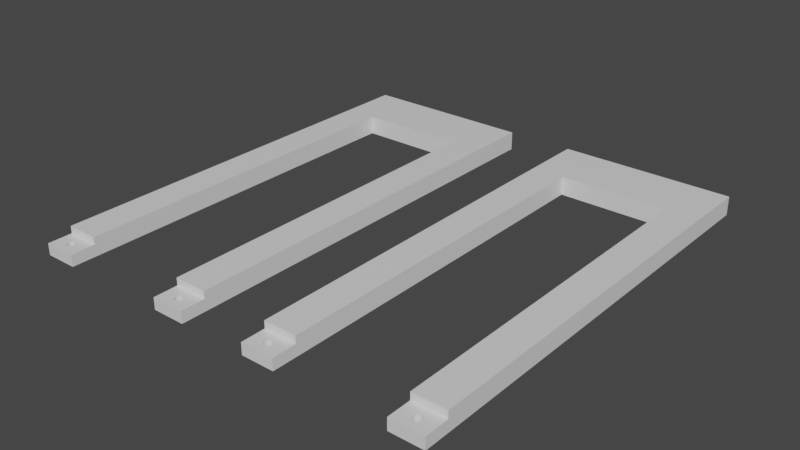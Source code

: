 # Source: headmounts_long.blend  (saved by Blender 2.92.15; exported with 4.5.12 LTS)
import bpy
from mathutils import Matrix  # noqa: F401  (used for matrix-valued properties, if any)

bpy.ops.wm.read_factory_settings(use_empty=True)
scene = bpy.context.scene
scene.name = 'Scene'

# ---- collections
col_collection = bpy.data.collections.new('Collection'); scene.collection.children.link(col_collection)

# ---- materials (node trees are filled in below, after node groups)
mat_material = bpy.data.materials.new('Material')
mat_material.alpha_threshold = 0.0
mat_material.use_transparent_shadow = False
mat_material.line_color = (0.0, 0.0, 0.0, 1.0)

# ---- material node trees
mat_material.use_nodes = True; mat_material.node_tree.nodes.clear()
_N = mat_material.node_tree.nodes; _L = mat_material.node_tree.links
n0 = _N.new('ShaderNodeOutputMaterial'); n0.name = 'Material Output'; n0.location = (300, 300)
n1 = _N.new('ShaderNodeBsdfPrincipled'); n1.name = 'Principled BSDF'; n1.location = (10, 300)
n1.distribution = 'GGX'
n1.subsurface_method = 'BURLEY'
n1.inputs[2].default_value = 0.4
n1.inputs[3].default_value = 1.45
n1.inputs[27].default_value = (0.0, 0.0, 0.0, 1.0)
n1.inputs[28].default_value = 1.0
_L.new(n1.outputs[0], n0.inputs[0])
n0.is_active_output = True

# ---- world
world_world = bpy.data.worlds.new('World'); scene.world = world_world
world_world.use_nodes = True; world_world.node_tree.nodes.clear()
_N = world_world.node_tree.nodes; _L = world_world.node_tree.links
n0 = _N.new('ShaderNodeOutputWorld'); n0.name = 'World Output'; n0.location = (300, 300)
n1 = _N.new('ShaderNodeBackground'); n1.name = 'Background'; n1.location = (10, 300)
n1.inputs[0].default_value = (0.05088, 0.05088, 0.05088, 1.0)
_L.new(n1.outputs[0], n0.inputs[0])
n0.is_active_output = True
world_world.color = (0.05088, 0.05088, 0.05088)
world_world.use_sun_shadow = False
world_world.sun_shadow_jitter_overblur = 0.0

# ---- meshes
me_cube = bpy.data.meshes.new('Cube')
me_cube.from_pydata([(0.0, 0.0, 0.0), (5.41, 74.0, 0.0), (0.0, 74.0, 0.0), (0.0, 64.0, 0.0), (5.41, 64.0, 0.0), (5.41, 4.0, 0.0), (0.0, 4.0, 0.0), (5.41, 0.0, 0.0), (23.39, 74.0, 0.0), (23.39, 64.0, 0.0), (28.8, 74.0, 0.0), (28.8, 64.0, 0.0), (23.39, 4.0, 0.0), (28.8, 4.0, 0.0), (23.39, 0.0, 0.0), (28.8, 0.0, 0.0), (5.41, 74.0, -1.9), (5.41, 64.0, -1.9), (0.0, 64.0, -1.9), (0.0, 74.0, -1.9), (0.0, 4.0, -1.9), (5.41, 4.0, -1.9), (0.0, 0.0, -1.9), (5.41, 0.0, -1.9), (23.39, 74.0, -1.9), (23.39, 64.0, -1.9), (28.8, 74.0, -1.9), (28.8, 64.0, -1.9), (28.8, 4.0, -1.9), (23.39, 4.0, -1.9), (28.8, 0.0, -1.9), (23.39, 0.0, -1.9), (0.0, 64.0, 1.2), (0.0, 74.0, 1.2), (5.41, 74.0, 1.2), (5.41, 64.0, 1.2), (0.0, 4.0, 1.2), (5.41, 4.0, 1.2), (23.39, 74.0, 1.2), (23.39, 64.0, 1.2), (28.8, 74.0, 1.2), (28.8, 64.0, 1.2), (28.8, 4.0, 1.2), (23.39, 4.0, 1.2), (2.705, 2.65, -1.9), (2.705, 2.65, 0.0), (2.578, 1.362, -1.9), (2.578, 1.362, 0.0), (2.832, 2.638, -1.9), (2.832, 2.638, 0.0), (2.456, 1.399, -1.9), (2.456, 1.399, 0.0), (2.954, 2.601, -1.9), (2.954, 2.601, 0.0), (2.344, 1.46, -1.9), (2.344, 1.46, 0.0), (3.066, 2.54, -1.9), (3.066, 2.54, 0.0), (2.245, 1.54, -1.9), (2.245, 1.54, 0.0), (3.165, 2.46, -1.9), (3.165, 2.46, 0.0), (2.165, 1.639, -1.9), (2.165, 1.639, 0.0), (2.184, 1.615, 0.0), (3.226, 2.385, 0.0), (3.245, 2.361, -1.9), (3.245, 2.361, 0.0), (2.104, 1.751, -1.9), (2.104, 1.751, 0.0), (3.306, 2.249, -1.9), (3.306, 2.249, 0.0), (2.067, 1.873, -1.9), (2.067, 1.873, 0.0), (3.343, 2.127, -1.9), (3.343, 2.127, 0.0), (2.055, 2.0, -1.9), (2.055, 2.0, 0.0), (3.355, 2.0, -1.9), (3.355, 2.0, 0.0), (2.067, 2.127, -1.9), (2.067, 2.127, 0.0), (3.343, 1.873, -1.9), (3.343, 1.873, 0.0), (2.104, 2.249, -1.9), (2.104, 2.249, 0.0), (3.306, 1.751, -1.9), (3.306, 1.751, 0.0), (2.165, 2.361, -1.9), (2.165, 2.361, 0.0), (3.245, 1.639, -1.9), (3.245, 1.639, 0.0), (2.245, 2.46, -1.9), (2.245, 2.46, 0.0), (3.165, 1.54, -1.9), (3.165, 1.54, 0.0), (2.344, 2.54, -1.9), (2.344, 2.54, 0.0), (3.066, 1.46, -1.9), (3.066, 1.46, 0.0), (2.456, 2.601, -1.9), (2.456, 2.601, 0.0), (2.954, 1.399, -1.9), (2.954, 1.399, 0.0), (2.578, 2.638, -1.9), (2.578, 2.638, 0.0), (2.832, 1.362, -1.9), (2.832, 1.362, 0.0), (2.705, 1.35, -1.9), (2.705, 1.35, 0.0), (26.09, 2.65, -1.9), (26.09, 2.65, 0.0), (25.97, 1.362, -1.9), (25.97, 1.362, 0.0), (26.22, 2.638, -1.9), (26.22, 2.638, 0.0), (25.85, 1.399, -1.9), (25.85, 1.399, 0.0), (26.34, 2.601, -1.9), (26.34, 2.601, 0.0), (25.73, 1.46, -1.9), (25.73, 1.46, 0.0), (26.46, 2.54, -1.9), (26.46, 2.54, 0.0), (25.64, 1.54, -1.9), (25.64, 1.54, 0.0), (26.55, 2.46, -1.9), (26.55, 2.46, 0.0), (25.55, 1.639, -1.9), (25.55, 1.639, 0.0), (25.57, 1.615, 0.0), (26.62, 2.385, 0.0), (26.64, 2.361, -1.9), (26.64, 2.361, 0.0), (25.49, 1.751, -1.9), (25.49, 1.751, 0.0), (26.7, 2.249, -1.9), (26.7, 2.249, 0.0), (25.46, 1.873, -1.9), (25.46, 1.873, 0.0), (26.73, 2.127, -1.9), (26.73, 2.127, 0.0), (25.44, 2.0, -1.9), (25.44, 2.0, 0.0), (26.74, 2.0, -1.9), (26.74, 2.0, 0.0), (25.46, 2.127, -1.9), (25.46, 2.127, 0.0), (26.73, 1.873, -1.9), (26.73, 1.873, 0.0), (25.49, 2.249, -1.9), (25.49, 2.249, 0.0), (26.7, 1.751, -1.9), (26.7, 1.751, 0.0), (25.55, 2.361, -1.9), (25.55, 2.361, 0.0), (26.64, 1.639, -1.9), (26.64, 1.639, 0.0), (25.64, 2.46, -1.9), (25.64, 2.46, 0.0), (26.55, 1.54, -1.9), (26.55, 1.54, 0.0), (25.73, 2.54, -1.9), (25.73, 2.54, 0.0), (26.46, 1.46, -1.9), (26.46, 1.46, 0.0), (25.85, 2.601, -1.9), (25.85, 2.601, 0.0), (26.34, 1.399, -1.9), (26.34, 1.399, 0.0), (25.97, 2.638, -1.9), (25.97, 2.638, 0.0), (26.22, 1.362, -1.9), (26.22, 1.362, 0.0), (26.09, 1.35, -1.9), (26.09, 1.35, 0.0), (0.0, 69.0, 0.0), (28.8, 69.0, 0.0), (0.0, 69.0, -1.9), (23.39, 69.0, -1.9), (28.8, 69.0, -1.9), (0.0, 69.0, 1.2), (5.41, 69.0, 1.2), (23.39, 69.0, 1.2), (28.8, 69.0, 1.2)], [], [(176, 3, 32, 181), (9, 12, 43, 39), (3, 6, 36, 32), (177, 10, 40, 184), (12, 13, 42, 43), (179, 24, 26, 180), (25, 27, 28, 29), (7, 0, 22, 23), (2, 1, 16, 19), (12, 9, 25, 29), (6, 3, 18, 20), (11, 13, 28, 27), (15, 14, 31, 30), (1, 8, 24, 16), (14, 12, 29, 31), (177, 11, 27, 180), (0, 6, 20, 22), (13, 15, 30, 28), (5, 7, 23, 21), (176, 2, 19, 178), (8, 10, 26, 24), (182, 34, 33, 181), (37, 35, 32, 36), (182, 183, 38, 34), (183, 184, 40, 38), (39, 43, 42, 41), (5, 4, 35, 37), (4, 9, 39, 35), (13, 11, 41, 42), (6, 5, 37, 36), (10, 8, 38, 40), (8, 1, 34, 38), (1, 2, 33, 34), (45, 44, 48, 49), (49, 48, 52, 53), (53, 52, 56, 57), (57, 56, 60, 61), (66, 67, 65, 61, 60), (66, 70, 71, 67), (70, 74, 75, 71), (74, 78, 79, 75), (78, 82, 83, 79), (82, 86, 87, 83), (86, 90, 91, 87), (90, 94, 95, 91), (94, 98, 99, 95), (98, 102, 103, 99), (102, 106, 107, 103), (106, 108, 109, 107), (108, 46, 47, 109), (46, 50, 51, 47), (50, 54, 55, 51), (54, 58, 59, 55), (62, 63, 64, 59, 58), (63, 62, 68, 69), (69, 68, 72, 73), (73, 72, 76, 77), (77, 76, 80, 81), (81, 80, 84, 85), (85, 84, 88, 89), (89, 88, 92, 93), (93, 92, 96, 97), (97, 96, 100, 101), (101, 100, 104, 105), (105, 104, 44, 45), (64, 0, 7, 5, 65, 67, 71, 75, 79, 83, 87, 91, 95, 99, 103, 107, 109, 47, 51, 55, 59), (17, 18, 178, 19, 16), (21, 20, 18, 17), (66, 21, 23, 90, 86, 82, 78, 74, 70), (90, 23, 22, 20, 21, 66, 60, 56, 52, 48, 44, 104, 100, 96, 92, 88, 84, 80, 76, 72, 68, 62, 58, 54, 50, 46, 108, 106, 102, 98, 94), (17, 16, 24, 179, 25), (9, 4, 17, 25), (4, 5, 21, 17), (1, 4, 17, 16), (65, 5, 6, 0, 64, 63, 69, 73, 77, 81, 85, 89, 93, 97, 101, 105, 45, 49, 53, 57, 61), (111, 110, 114, 115), (115, 114, 118, 119), (119, 118, 122, 123), (123, 122, 126, 127), (132, 133, 131, 127, 126), (132, 136, 137, 133), (136, 140, 141, 137), (140, 144, 145, 141), (144, 148, 149, 145), (148, 152, 153, 149), (152, 156, 157, 153), (156, 160, 161, 157), (160, 164, 165, 161), (164, 168, 169, 165), (168, 172, 173, 169), (172, 174, 175, 173), (174, 112, 113, 175), (112, 116, 117, 113), (116, 120, 121, 117), (120, 124, 125, 121), (128, 129, 130, 125, 124), (129, 128, 134, 135), (135, 134, 138, 139), (139, 138, 142, 143), (143, 142, 146, 147), (147, 146, 150, 151), (151, 150, 154, 155), (155, 154, 158, 159), (159, 158, 162, 163), (163, 162, 166, 167), (167, 166, 170, 171), (171, 170, 110, 111), (131, 13, 12, 14, 130, 129, 135, 139, 143, 147, 151, 155, 159, 163, 167, 171, 111, 115, 119, 123, 127), (132, 28, 30, 31, 29, 154, 150, 146, 142, 138, 134, 128, 124, 120, 116, 112, 174, 172, 168, 164, 160, 156, 152, 148, 144, 140, 136), (154, 29, 28, 132, 126, 122, 118, 114, 110, 170, 166, 162, 158), (130, 14, 15, 13, 131, 133, 137, 141, 145, 149, 153, 157, 161, 165, 169, 173, 175, 113, 117, 121, 125), (39, 41, 184, 183), (35, 39, 183, 182), (35, 182, 181, 32), (3, 176, 178, 18), (10, 177, 180, 26), (25, 179, 180, 27), (11, 177, 184, 41), (2, 176, 181, 33)])
_uv = me_cube.uv_layers.new(name='UVMap')
_uv.uv.foreach_set('vector', [0.0, 0.0, 0.0, 0.0, 0.0, 0.0, 0.0, 0.0, 0.0, 0.0, 0.0, 0.0, 0.0, 0.0, 0.0, 0.0, 0.0, 0.0, 0.0, 0.0, 0.0, 0.0, 0.0, 0.0, 0.0, 0.0, 0.0, 0.0, 0.0, 0.0, 0.0, 0.0, 0.0, 0.0, 0.0, 0.0, 0.0, 0.0, 0.0, 0.0, 0.0, 0.0, 0.0, 0.0, 0.0, 0.0, 0.0, 0.0, 0.0, 0.0, 0.0, 0.0, 0.0, 0.0, 0.0, 0.0, 0.0, 0.0, 0.0, 0.0, 0.0, 0.0, 0.0, 0.0, 0.0, 0.0, 0.0, 0.0, 0.0, 0.0, 0.0, 0.0, 0.0, 0.0, 0.0, 0.0, 0.0, 0.0, 0.0, 0.0, 0.0, 0.0, 0.0, 0.0, 0.0, 0.0, 0.0, 0.0, 0.0, 0.0, 0.0, 0.0, 0.0, 0.0, 0.0, 0.0, 0.0, 0.0, 0.0, 0.0, 0.0, 0.0, 0.0, 0.0, 0.0, 0.0, 0.0, 0.0, 0.0, 0.0, 0.0, 0.0, 0.0, 0.0, 0.0, 0.0, 0.0, 0.0, 0.0, 0.0, 0.0, 0.0, 0.0, 0.0, 0.0, 0.0, 0.0, 0.0, 0.0, 0.0, 0.0, 0.0, 0.0, 0.0, 0.0, 0.0, 0.0, 0.0, 0.0, 0.0, 0.0, 0.0, 0.0, 0.0, 0.0, 0.0, 0.0, 0.0, 0.0, 0.0, 0.0, 0.0, 0.0, 0.0, 0.0, 0.0, 0.0, 0.0, 0.0, 0.0, 0.0, 0.0, 0.0, 0.0, 0.0, 0.0, 0.0, 0.0, 0.0, 0.0, 0.0, 0.0, 0.0, 0.0, 0.0, 0.0, 0.0, 0.0, 0.0, 0.0, 0.0, 0.0, 0.0, 0.0, 0.0, 0.0, 0.0, 0.0, 0.0, 0.0, 0.0, 0.0, 0.0, 0.0, 0.0, 0.0, 0.0, 0.0, 0.0, 0.0, 0.0, 0.0, 0.0, 0.0, 0.0, 0.0, 0.0, 0.0, 0.0, 0.0, 0.0, 0.0, 0.0, 0.0, 0.0, 0.0, 0.0, 0.0, 0.0, 0.0, 0.0, 0.0, 0.0, 0.0, 0.0, 0.0, 0.0, 0.0, 0.0, 0.0, 0.0, 0.0, 0.0, 0.0, 0.0, 0.0, 0.0, 0.0, 0.0, 0.0, 0.0, 0.0, 0.0, 0.0, 0.0, 0.0, 0.0, 0.0, 0.0, 0.0, 0.0, 0.0, 0.0, 0.0, 0.0, 0.0, 0.0, 0.0, 0.0, 0.0, 0.0, 0.0, 0.0, 0.0, 1.0, 0.8954, 1.0, 0.7054, 0.9688, 0.7054, 0.9688, 0.8954, 0.9688, 0.8954, 0.9688, 0.7054, 0.9375, 0.7054, 0.9375, 0.8954, 0.9375, 0.8954, 0.9375, 0.7054, 0.9062, 0.7054, 0.9062, 0.8954, 0.9062, 0.8954, 0.9062, 0.7054, 0.875, 0.7054, 0.875, 0.8954, 0.8438, 0.7054, 0.8438, 0.8954, 0.8513, 0.8954, 0.875, 0.8954, 0.875, 0.7054, 0.8438, 0.7054, 0.8125, 0.7054, 0.8125, 0.8954, 0.8438, 0.8954, 0.8125, 0.7054, 0.7812, 0.7054, 0.7812, 0.8954, 0.8125, 0.8954, 0.7812, 0.7054, 0.75, 0.7054, 0.75, 0.8954, 0.7812, 0.8954, 0.75, 0.7054, 0.7188, 0.7054, 0.7188, 0.8954, 0.75, 0.8954, 0.7188, 0.7054, 0.6875, 0.7054, 0.6875, 0.8954, 0.7188, 0.8954, 0.6875, 0.7054, 0.6562, 0.7054, 0.6562, 0.8954, 0.6875, 0.8954, 0.6562, 0.7054, 0.625, 0.7054, 0.625, 0.8954, 0.6562, 0.8954, 0.625, 0.7054, 0.5938, 0.7054, 0.5938, 0.8954, 0.625, 0.8954, 0.5938, 0.7054, 0.5625, 0.7054, 0.5625, 0.8954, 0.5938, 0.8954, 0.5625, 0.7054, 0.5312, 0.7054, 0.5312, 0.8954, 0.5625, 0.8954, 0.5312, 0.7054, 0.5, 0.7054, 0.5, 0.8954, 0.5312, 0.8954, 0.5, 0.7054, 0.4688, 0.7054, 0.4688, 0.8954, 0.5, 0.8954, 0.4688, 0.7054, 0.4375, 0.7054, 0.4375, 0.8954, 0.4688, 0.8954, 0.4375, 0.7054, 0.4062, 0.7054, 0.4062, 0.8954, 0.4375, 0.8954, 0.4062, 0.7054, 0.375, 0.7054, 0.375, 0.8954, 0.4062, 0.8954, 0.3438, 0.7054, 0.3438, 0.8954, 0.3513, 0.8954, 0.375, 0.8954, 0.375, 0.7054, 0.3438, 0.8954, 0.3438, 0.7054, 0.3125, 0.7054, 0.3125, 0.8954, 0.3125, 0.8954, 0.3125, 0.7054, 0.2812, 0.7054, 0.2812, 0.8954, 0.2812, 0.8954, 0.2812, 0.7054, 0.25, 0.7054, 0.25, 0.8954, 0.25, 0.8954, 0.25, 0.7054, 0.2188, 0.7054, 0.2188, 0.8954, 0.2188, 0.8954, 0.2188, 0.7054, 0.1875, 0.7054, 0.1875, 0.8954, 0.1875, 0.8954, 0.1875, 0.7054, 0.1562, 0.7054, 0.1562, 0.8954, 0.1562, 0.8954, 0.1562, 0.7054, 0.125, 0.7054, 0.125, 0.8954, 0.125, 0.8954, 0.125, 0.7054, 0.09375, 0.7054, 0.09375, 0.8954, 0.09375, 0.8954, 0.09375, 0.7054, 0.0625, 0.7054, 0.0625, 0.8954, 0.0625, 0.8954, 0.0625, 0.7054, 0.03125, 0.7054, 0.03125, 0.8954, 0.03125, 0.8954, 0.03125, 0.7054, 0.0, 0.7054, 0.0, 0.8954, 0.0, 0.0, 0.0, 0.0, 0.0, 0.0, 0.0, 0.0, 0.0, 0.0, 0.0, 0.0, 0.0, 0.0, 0.0, 0.0, 0.0, 0.0, 0.0, 0.0, 0.0, 0.0, 0.0, 0.0, 0.0, 0.0, 0.0, 0.0, 0.0, 0.0, 0.0, 0.0, 0.0, 0.0, 0.0, 0.0, 0.0, 0.0, 0.0, 0.0, 0.0, 0.0, 0.0, 0.0, 0.0, 0.0, 0.0, 0.0, 0.0, 0.0, 0.0, 0.0, 0.0, 0.0, 0.0, 0.0, 0.0, 0.0, 0.0, 0.0, 0.0, 0.0, 0.0, 0.0, 0.0, 0.0, 0.0, 0.0, 0.0, 0.0, 0.0, 0.0, 0.0, 0.0, 0.0, 0.0, 0.0, 0.0, 0.0, 0.0, 0.0, 0.0, 0.0, 0.0, 0.0, 0.0, 0.0, 0.0, 0.0, 0.0, 0.0, 0.0, 0.0, 0.0, 0.0, 0.0, 0.0, 0.0, 0.0, 0.0, 0.0, 0.0, 0.0, 0.0, 0.0, 0.0, 0.0, 0.0, 0.0, 0.0, 0.0, 0.0, 0.0, 0.0, 0.0, 0.0, 0.0, 0.0, 0.0, 0.0, 0.0, 0.0, 0.0, 0.0, 0.0, 0.0, 0.0, 0.0, 0.0, 0.0, 0.0, 0.0, 0.0, 0.0, 0.0, 0.0, 0.0, 0.0, 0.0, 0.0, 0.0, 0.0, 0.0, 0.0, 0.0, 0.0, 0.0, 0.0, 0.0, 0.0, 0.0, 0.0, 0.0, 0.0, 0.0, 0.0, 0.0, 0.0, 0.0, 0.0, 0.0, 0.0, 0.0, 0.0, 0.0, 0.0, 0.0, 0.0, 0.0, 0.0, 0.0, 0.0, 0.0, 0.0, 0.0, 0.0, 0.0, 0.0, 0.0, 0.0, 0.0, 0.0, 0.0, 0.0, 0.0, 0.0, 0.0, 0.0, 0.0, 0.0, 0.0, 0.0, 0.0, 0.0, 0.0, 0.0, 0.0, 0.0, 0.0, 0.0, 0.0, 0.0, 0.0, 0.0, 0.0, 0.0, 0.0, 0.0, 0.0, 0.0, 0.0, 0.0, 0.0, 0.0, 0.0, 0.0, 1.0, 0.8954, 1.0, 0.7054, 0.9688, 0.7054, 0.9688, 0.8954, 0.9688, 0.8954, 0.9688, 0.7054, 0.9375, 0.7054, 0.9375, 0.8954, 0.9375, 0.8954, 0.9375, 0.7054, 0.9062, 0.7054, 0.9062, 0.8954, 0.9062, 0.8954, 0.9062, 0.7054, 0.875, 0.7054, 0.875, 0.8954, 0.8438, 0.7054, 0.8438, 0.8954, 0.8513, 0.8954, 0.875, 0.8954, 0.875, 0.7054, 0.8438, 0.7054, 0.8125, 0.7054, 0.8125, 0.8954, 0.8438, 0.8954, 0.8125, 0.7054, 0.7812, 0.7054, 0.7812, 0.8954, 0.8125, 0.8954, 0.7812, 0.7054, 0.75, 0.7054, 0.75, 0.8954, 0.7812, 0.8954, 0.75, 0.7054, 0.7188, 0.7054, 0.7188, 0.8954, 0.75, 0.8954, 0.7188, 0.7054, 0.6875, 0.7054, 0.6875, 0.8954, 0.7188, 0.8954, 0.6875, 0.7054, 0.6562, 0.7054, 0.6562, 0.8954, 0.6875, 0.8954, 0.6562, 0.7054, 0.625, 0.7054, 0.625, 0.8954, 0.6562, 0.8954, 0.625, 0.7054, 0.5938, 0.7054, 0.5938, 0.8954, 0.625, 0.8954, 0.5938, 0.7054, 0.5625, 0.7054, 0.5625, 0.8954, 0.5938, 0.8954, 0.5625, 0.7054, 0.5312, 0.7054, 0.5312, 0.8954, 0.5625, 0.8954, 0.5312, 0.7054, 0.5, 0.7054, 0.5, 0.8954, 0.5312, 0.8954, 0.5, 0.7054, 0.4688, 0.7054, 0.4688, 0.8954, 0.5, 0.8954, 0.4688, 0.7054, 0.4375, 0.7054, 0.4375, 0.8954, 0.4688, 0.8954, 0.4375, 0.7054, 0.4062, 0.7054, 0.4062, 0.8954, 0.4375, 0.8954, 0.4062, 0.7054, 0.375, 0.7054, 0.375, 0.8954, 0.4062, 0.8954, 0.3438, 0.7054, 0.3438, 0.8954, 0.3513, 0.8954, 0.375, 0.8954, 0.375, 0.7054, 0.3438, 0.8954, 0.3438, 0.7054, 0.3125, 0.7054, 0.3125, 0.8954, 0.3125, 0.8954, 0.3125, 0.7054, 0.2812, 0.7054, 0.2812, 0.8954, 0.2812, 0.8954, 0.2812, 0.7054, 0.25, 0.7054, 0.25, 0.8954, 0.25, 0.8954, 0.25, 0.7054, 0.2188, 0.7054, 0.2188, 0.8954, 0.2188, 0.8954, 0.2188, 0.7054, 0.1875, 0.7054, 0.1875, 0.8954, 0.1875, 0.8954, 0.1875, 0.7054, 0.1562, 0.7054, 0.1562, 0.8954, 0.1562, 0.8954, 0.1562, 0.7054, 0.125, 0.7054, 0.125, 0.8954, 0.125, 0.8954, 0.125, 0.7054, 0.09375, 0.7054, 0.09375, 0.8954, 0.09375, 0.8954, 0.09375, 0.7054, 0.0625, 0.7054, 0.0625, 0.8954, 0.0625, 0.8954, 0.0625, 0.7054, 0.03125, 0.7054, 0.03125, 0.8954, 0.03125, 0.8954, 0.03125, 0.7054, 0.0, 0.7054, 0.0, 0.8954, 0.0, 0.0, 0.0, 0.0, 0.0, 0.0, 0.0, 0.0, 0.0, 0.0, 0.0, 0.0, 0.0, 0.0, 0.0, 0.0, 0.0, 0.0, 0.0, 0.0, 0.0, 0.0, 0.0, 0.0, 0.0, 0.0, 0.0, 0.0, 0.0, 0.0, 0.0, 0.0, 0.0, 0.0, 0.0, 0.0, 0.0, 0.0, 0.0, 0.0, 0.0, 0.0, 0.0, 0.0, 0.0, 0.0, 0.0, 0.0, 0.0, 0.0, 0.0, 0.0, 0.0, 0.0, 0.0, 0.0, 0.0, 0.0, 0.0, 0.0, 0.0, 0.0, 0.0, 0.0, 0.0, 0.0, 0.0, 0.0, 0.0, 0.0, 0.0, 0.0, 0.0, 0.0, 0.0, 0.0, 0.0, 0.0, 0.0, 0.0, 0.0, 0.0, 0.0, 0.0, 0.0, 0.0, 0.0, 0.0, 0.0, 0.0, 0.0, 0.0, 0.0, 0.0, 0.0, 0.0, 0.0, 0.0, 0.0, 0.0, 0.0, 0.0, 0.0, 0.0, 0.0, 0.0, 0.0, 0.0, 0.0, 0.0, 0.0, 0.0, 0.0, 0.0, 0.0, 0.0, 0.0, 0.0, 0.0, 0.0, 0.0, 0.0, 0.0, 0.0, 0.0, 0.0, 0.0, 0.0, 0.0, 0.0, 0.0, 0.0, 0.0, 0.0, 0.0, 0.0, 0.0, 0.0, 0.0, 0.0, 0.0, 0.0, 0.0, 0.0, 0.0, 0.0, 0.0, 0.0, 0.0, 0.0, 0.0, 0.0, 0.0, 0.0, 0.0, 0.0, 0.0, 0.0, 0.0, 0.0, 0.0, 0.0, 0.0, 0.0, 0.0, 0.0, 0.0, 0.0, 0.0, 0.0, 0.0, 0.0, 0.0, 0.0, 0.0, 0.0, 0.0, 0.0, 0.0, 0.0, 0.0, 0.0, 0.0, 0.0, 0.0, 0.0, 0.0, 0.0, 0.0, 0.0, 0.0, 0.0, 0.0, 0.0, 0.0, 0.0, 0.0, 0.0, 0.0, 0.0, 0.0, 0.0, 0.0, 0.0, 0.0, 0.0, 0.0, 0.0, 0.0, 0.0, 0.0, 0.0, 0.0, 0.0, 0.0, 0.0, 0.0, 0.0, 0.0, 0.0, 0.0, 0.0, 0.0, 0.0, 0.0, 0.0, 0.0, 0.0])
me_cube.materials.append(mat_material)
me_cube.use_remesh_preserve_volume = False
me_cube.use_remesh_preserve_attributes = False
me_cube.use_mirror_vertex_groups = False
me_cube.update()
me_cube_001 = bpy.data.meshes.new('Cube.001')
me_cube_001.from_pydata([(0.0, 0.0, 0.0), (5.41, 74.0, 0.0), (0.0, 74.0, 0.0), (0.0, 64.0, 0.0), (5.41, 64.0, 0.0), (5.41, 4.0, 0.0), (0.0, 4.0, 0.0), (5.41, 0.0, 0.0), (23.39, 74.0, 0.0), (23.39, 64.0, 0.0), (28.8, 74.0, 0.0), (28.8, 64.0, 0.0), (23.39, 4.0, 0.0), (28.8, 4.0, 0.0), (23.39, 0.0, 0.0), (28.8, 0.0, 0.0), (5.41, 74.0, -1.9), (5.41, 64.0, -1.9), (0.0, 64.0, -1.9), (0.0, 74.0, -1.9), (0.0, 4.0, -1.9), (5.41, 4.0, -1.9), (0.0, 0.0, -1.9), (5.41, 0.0, -1.9), (23.39, 74.0, -1.9), (23.39, 64.0, -1.9), (28.8, 74.0, -1.9), (28.8, 64.0, -1.9), (28.8, 4.0, -1.9), (23.39, 4.0, -1.9), (28.8, 0.0, -1.9), (23.39, 0.0, -1.9), (0.0, 64.0, 1.2), (0.0, 74.0, 1.2), (5.41, 74.0, 1.2), (5.41, 64.0, 1.2), (0.0, 4.0, 1.2), (5.41, 4.0, 1.2), (23.39, 74.0, 1.2), (23.39, 64.0, 1.2), (28.8, 74.0, 1.2), (28.8, 64.0, 1.2), (28.8, 4.0, 1.2), (23.39, 4.0, 1.2), (2.705, 2.65, -1.9), (2.705, 2.65, 0.0), (2.578, 1.362, -1.9), (2.578, 1.362, 0.0), (2.832, 2.638, -1.9), (2.832, 2.638, 0.0), (2.456, 1.399, -1.9), (2.456, 1.399, 0.0), (2.954, 2.601, -1.9), (2.954, 2.601, 0.0), (2.344, 1.46, -1.9), (2.344, 1.46, 0.0), (3.066, 2.54, -1.9), (3.066, 2.54, 0.0), (2.245, 1.54, -1.9), (2.245, 1.54, 0.0), (3.165, 2.46, -1.9), (3.165, 2.46, 0.0), (2.165, 1.639, -1.9), (2.165, 1.639, 0.0), (2.184, 1.615, 0.0), (3.226, 2.385, 0.0), (3.245, 2.361, -1.9), (3.245, 2.361, 0.0), (2.104, 1.751, -1.9), (2.104, 1.751, 0.0), (3.306, 2.249, -1.9), (3.306, 2.249, 0.0), (2.067, 1.873, -1.9), (2.067, 1.873, 0.0), (3.343, 2.127, -1.9), (3.343, 2.127, 0.0), (2.055, 2.0, -1.9), (2.055, 2.0, 0.0), (3.355, 2.0, -1.9), (3.355, 2.0, 0.0), (2.067, 2.127, -1.9), (2.067, 2.127, 0.0), (3.343, 1.873, -1.9), (3.343, 1.873, 0.0), (2.104, 2.249, -1.9), (2.104, 2.249, 0.0), (3.306, 1.751, -1.9), (3.306, 1.751, 0.0), (2.165, 2.361, -1.9), (2.165, 2.361, 0.0), (3.245, 1.639, -1.9), (3.245, 1.639, 0.0), (2.245, 2.46, -1.9), (2.245, 2.46, 0.0), (3.165, 1.54, -1.9), (3.165, 1.54, 0.0), (2.344, 2.54, -1.9), (2.344, 2.54, 0.0), (3.066, 1.46, -1.9), (3.066, 1.46, 0.0), (2.456, 2.601, -1.9), (2.456, 2.601, 0.0), (2.954, 1.399, -1.9), (2.954, 1.399, 0.0), (2.578, 2.638, -1.9), (2.578, 2.638, 0.0), (2.832, 1.362, -1.9), (2.832, 1.362, 0.0), (2.705, 1.35, -1.9), (2.705, 1.35, 0.0), (26.09, 2.65, -1.9), (26.09, 2.65, 0.0), (25.97, 1.362, -1.9), (25.97, 1.362, 0.0), (26.22, 2.638, -1.9), (26.22, 2.638, 0.0), (25.85, 1.399, -1.9), (25.85, 1.399, 0.0), (26.34, 2.601, -1.9), (26.34, 2.601, 0.0), (25.73, 1.46, -1.9), (25.73, 1.46, 0.0), (26.46, 2.54, -1.9), (26.46, 2.54, 0.0), (25.64, 1.54, -1.9), (25.64, 1.54, 0.0), (26.55, 2.46, -1.9), (26.55, 2.46, 0.0), (25.55, 1.639, -1.9), (25.55, 1.639, 0.0), (25.57, 1.615, 0.0), (26.62, 2.385, 0.0), (26.64, 2.361, -1.9), (26.64, 2.361, 0.0), (25.49, 1.751, -1.9), (25.49, 1.751, 0.0), (26.7, 2.249, -1.9), (26.7, 2.249, 0.0), (25.46, 1.873, -1.9), (25.46, 1.873, 0.0), (26.73, 2.127, -1.9), (26.73, 2.127, 0.0), (25.44, 2.0, -1.9), (25.44, 2.0, 0.0), (26.74, 2.0, -1.9), (26.74, 2.0, 0.0), (25.46, 2.127, -1.9), (25.46, 2.127, 0.0), (26.73, 1.873, -1.9), (26.73, 1.873, 0.0), (25.49, 2.249, -1.9), (25.49, 2.249, 0.0), (26.7, 1.751, -1.9), (26.7, 1.751, 0.0), (25.55, 2.361, -1.9), (25.55, 2.361, 0.0), (26.64, 1.639, -1.9), (26.64, 1.639, 0.0), (25.64, 2.46, -1.9), (25.64, 2.46, 0.0), (26.55, 1.54, -1.9), (26.55, 1.54, 0.0), (25.73, 2.54, -1.9), (25.73, 2.54, 0.0), (26.46, 1.46, -1.9), (26.46, 1.46, 0.0), (25.85, 2.601, -1.9), (25.85, 2.601, 0.0), (26.34, 1.399, -1.9), (26.34, 1.399, 0.0), (25.97, 2.638, -1.9), (25.97, 2.638, 0.0), (26.22, 1.362, -1.9), (26.22, 1.362, 0.0), (26.09, 1.35, -1.9), (26.09, 1.35, 0.0), (0.0, 69.0, 0.0), (28.8, 69.0, 0.0), (0.0, 69.0, -1.9), (23.39, 69.0, -1.9), (28.8, 69.0, -1.9), (0.0, 69.0, 1.2), (5.41, 69.0, 1.2), (23.39, 69.0, 1.2), (28.8, 69.0, 1.2)], [], [(176, 3, 32, 181), (9, 12, 43, 39), (3, 6, 36, 32), (177, 10, 40, 184), (12, 13, 42, 43), (179, 24, 26, 180), (25, 27, 28, 29), (7, 0, 22, 23), (2, 1, 16, 19), (12, 9, 25, 29), (6, 3, 18, 20), (11, 13, 28, 27), (15, 14, 31, 30), (1, 8, 24, 16), (14, 12, 29, 31), (177, 11, 27, 180), (0, 6, 20, 22), (13, 15, 30, 28), (5, 7, 23, 21), (176, 2, 19, 178), (8, 10, 26, 24), (182, 34, 33, 181), (37, 35, 32, 36), (182, 183, 38, 34), (183, 184, 40, 38), (39, 43, 42, 41), (5, 4, 35, 37), (4, 9, 39, 35), (13, 11, 41, 42), (6, 5, 37, 36), (10, 8, 38, 40), (8, 1, 34, 38), (1, 2, 33, 34), (45, 44, 48, 49), (49, 48, 52, 53), (53, 52, 56, 57), (57, 56, 60, 61), (66, 67, 65, 61, 60), (66, 70, 71, 67), (70, 74, 75, 71), (74, 78, 79, 75), (78, 82, 83, 79), (82, 86, 87, 83), (86, 90, 91, 87), (90, 94, 95, 91), (94, 98, 99, 95), (98, 102, 103, 99), (102, 106, 107, 103), (106, 108, 109, 107), (108, 46, 47, 109), (46, 50, 51, 47), (50, 54, 55, 51), (54, 58, 59, 55), (62, 63, 64, 59, 58), (63, 62, 68, 69), (69, 68, 72, 73), (73, 72, 76, 77), (77, 76, 80, 81), (81, 80, 84, 85), (85, 84, 88, 89), (89, 88, 92, 93), (93, 92, 96, 97), (97, 96, 100, 101), (101, 100, 104, 105), (105, 104, 44, 45), (64, 0, 7, 5, 65, 67, 71, 75, 79, 83, 87, 91, 95, 99, 103, 107, 109, 47, 51, 55, 59), (17, 18, 178, 19, 16), (21, 20, 18, 17), (66, 21, 23, 90, 86, 82, 78, 74, 70), (90, 23, 22, 20, 21, 66, 60, 56, 52, 48, 44, 104, 100, 96, 92, 88, 84, 80, 76, 72, 68, 62, 58, 54, 50, 46, 108, 106, 102, 98, 94), (17, 16, 24, 179, 25), (9, 4, 17, 25), (4, 5, 21, 17), (1, 4, 17, 16), (65, 5, 6, 0, 64, 63, 69, 73, 77, 81, 85, 89, 93, 97, 101, 105, 45, 49, 53, 57, 61), (111, 110, 114, 115), (115, 114, 118, 119), (119, 118, 122, 123), (123, 122, 126, 127), (132, 133, 131, 127, 126), (132, 136, 137, 133), (136, 140, 141, 137), (140, 144, 145, 141), (144, 148, 149, 145), (148, 152, 153, 149), (152, 156, 157, 153), (156, 160, 161, 157), (160, 164, 165, 161), (164, 168, 169, 165), (168, 172, 173, 169), (172, 174, 175, 173), (174, 112, 113, 175), (112, 116, 117, 113), (116, 120, 121, 117), (120, 124, 125, 121), (128, 129, 130, 125, 124), (129, 128, 134, 135), (135, 134, 138, 139), (139, 138, 142, 143), (143, 142, 146, 147), (147, 146, 150, 151), (151, 150, 154, 155), (155, 154, 158, 159), (159, 158, 162, 163), (163, 162, 166, 167), (167, 166, 170, 171), (171, 170, 110, 111), (131, 13, 12, 14, 130, 129, 135, 139, 143, 147, 151, 155, 159, 163, 167, 171, 111, 115, 119, 123, 127), (132, 28, 30, 31, 29, 154, 150, 146, 142, 138, 134, 128, 124, 120, 116, 112, 174, 172, 168, 164, 160, 156, 152, 148, 144, 140, 136), (154, 29, 28, 132, 126, 122, 118, 114, 110, 170, 166, 162, 158), (130, 14, 15, 13, 131, 133, 137, 141, 145, 149, 153, 157, 161, 165, 169, 173, 175, 113, 117, 121, 125), (39, 41, 184, 183), (35, 39, 183, 182), (35, 182, 181, 32), (3, 176, 178, 18), (10, 177, 180, 26), (25, 179, 180, 27), (11, 177, 184, 41), (2, 176, 181, 33)])
_uv = me_cube_001.uv_layers.new(name='UVMap')
_uv.uv.foreach_set('vector', [0.0, 0.0, 0.0, 0.0, 0.0, 0.0, 0.0, 0.0, 0.0, 0.0, 0.0, 0.0, 0.0, 0.0, 0.0, 0.0, 0.0, 0.0, 0.0, 0.0, 0.0, 0.0, 0.0, 0.0, 0.0, 0.0, 0.0, 0.0, 0.0, 0.0, 0.0, 0.0, 0.0, 0.0, 0.0, 0.0, 0.0, 0.0, 0.0, 0.0, 0.0, 0.0, 0.0, 0.0, 0.0, 0.0, 0.0, 0.0, 0.0, 0.0, 0.0, 0.0, 0.0, 0.0, 0.0, 0.0, 0.0, 0.0, 0.0, 0.0, 0.0, 0.0, 0.0, 0.0, 0.0, 0.0, 0.0, 0.0, 0.0, 0.0, 0.0, 0.0, 0.0, 0.0, 0.0, 0.0, 0.0, 0.0, 0.0, 0.0, 0.0, 0.0, 0.0, 0.0, 0.0, 0.0, 0.0, 0.0, 0.0, 0.0, 0.0, 0.0, 0.0, 0.0, 0.0, 0.0, 0.0, 0.0, 0.0, 0.0, 0.0, 0.0, 0.0, 0.0, 0.0, 0.0, 0.0, 0.0, 0.0, 0.0, 0.0, 0.0, 0.0, 0.0, 0.0, 0.0, 0.0, 0.0, 0.0, 0.0, 0.0, 0.0, 0.0, 0.0, 0.0, 0.0, 0.0, 0.0, 0.0, 0.0, 0.0, 0.0, 0.0, 0.0, 0.0, 0.0, 0.0, 0.0, 0.0, 0.0, 0.0, 0.0, 0.0, 0.0, 0.0, 0.0, 0.0, 0.0, 0.0, 0.0, 0.0, 0.0, 0.0, 0.0, 0.0, 0.0, 0.0, 0.0, 0.0, 0.0, 0.0, 0.0, 0.0, 0.0, 0.0, 0.0, 0.0, 0.0, 0.0, 0.0, 0.0, 0.0, 0.0, 0.0, 0.0, 0.0, 0.0, 0.0, 0.0, 0.0, 0.0, 0.0, 0.0, 0.0, 0.0, 0.0, 0.0, 0.0, 0.0, 0.0, 0.0, 0.0, 0.0, 0.0, 0.0, 0.0, 0.0, 0.0, 0.0, 0.0, 0.0, 0.0, 0.0, 0.0, 0.0, 0.0, 0.0, 0.0, 0.0, 0.0, 0.0, 0.0, 0.0, 0.0, 0.0, 0.0, 0.0, 0.0, 0.0, 0.0, 0.0, 0.0, 0.0, 0.0, 0.0, 0.0, 0.0, 0.0, 0.0, 0.0, 0.0, 0.0, 0.0, 0.0, 0.0, 0.0, 0.0, 0.0, 0.0, 0.0, 0.0, 0.0, 0.0, 0.0, 0.0, 0.0, 0.0, 0.0, 0.0, 0.0, 0.0, 0.0, 0.0, 0.0, 0.0, 0.0, 0.0, 0.0, 0.0, 0.0, 0.0, 0.0, 0.0, 0.0, 1.0, 0.8954, 1.0, 0.7054, 0.9688, 0.7054, 0.9688, 0.8954, 0.9688, 0.8954, 0.9688, 0.7054, 0.9375, 0.7054, 0.9375, 0.8954, 0.9375, 0.8954, 0.9375, 0.7054, 0.9062, 0.7054, 0.9062, 0.8954, 0.9062, 0.8954, 0.9062, 0.7054, 0.875, 0.7054, 0.875, 0.8954, 0.8438, 0.7054, 0.8438, 0.8954, 0.8513, 0.8954, 0.875, 0.8954, 0.875, 0.7054, 0.8438, 0.7054, 0.8125, 0.7054, 0.8125, 0.8954, 0.8438, 0.8954, 0.8125, 0.7054, 0.7812, 0.7054, 0.7812, 0.8954, 0.8125, 0.8954, 0.7812, 0.7054, 0.75, 0.7054, 0.75, 0.8954, 0.7812, 0.8954, 0.75, 0.7054, 0.7188, 0.7054, 0.7188, 0.8954, 0.75, 0.8954, 0.7188, 0.7054, 0.6875, 0.7054, 0.6875, 0.8954, 0.7188, 0.8954, 0.6875, 0.7054, 0.6562, 0.7054, 0.6562, 0.8954, 0.6875, 0.8954, 0.6562, 0.7054, 0.625, 0.7054, 0.625, 0.8954, 0.6562, 0.8954, 0.625, 0.7054, 0.5938, 0.7054, 0.5938, 0.8954, 0.625, 0.8954, 0.5938, 0.7054, 0.5625, 0.7054, 0.5625, 0.8954, 0.5938, 0.8954, 0.5625, 0.7054, 0.5312, 0.7054, 0.5312, 0.8954, 0.5625, 0.8954, 0.5312, 0.7054, 0.5, 0.7054, 0.5, 0.8954, 0.5312, 0.8954, 0.5, 0.7054, 0.4688, 0.7054, 0.4688, 0.8954, 0.5, 0.8954, 0.4688, 0.7054, 0.4375, 0.7054, 0.4375, 0.8954, 0.4688, 0.8954, 0.4375, 0.7054, 0.4062, 0.7054, 0.4062, 0.8954, 0.4375, 0.8954, 0.4062, 0.7054, 0.375, 0.7054, 0.375, 0.8954, 0.4062, 0.8954, 0.3438, 0.7054, 0.3438, 0.8954, 0.3513, 0.8954, 0.375, 0.8954, 0.375, 0.7054, 0.3438, 0.8954, 0.3438, 0.7054, 0.3125, 0.7054, 0.3125, 0.8954, 0.3125, 0.8954, 0.3125, 0.7054, 0.2812, 0.7054, 0.2812, 0.8954, 0.2812, 0.8954, 0.2812, 0.7054, 0.25, 0.7054, 0.25, 0.8954, 0.25, 0.8954, 0.25, 0.7054, 0.2188, 0.7054, 0.2188, 0.8954, 0.2188, 0.8954, 0.2188, 0.7054, 0.1875, 0.7054, 0.1875, 0.8954, 0.1875, 0.8954, 0.1875, 0.7054, 0.1562, 0.7054, 0.1562, 0.8954, 0.1562, 0.8954, 0.1562, 0.7054, 0.125, 0.7054, 0.125, 0.8954, 0.125, 0.8954, 0.125, 0.7054, 0.09375, 0.7054, 0.09375, 0.8954, 0.09375, 0.8954, 0.09375, 0.7054, 0.0625, 0.7054, 0.0625, 0.8954, 0.0625, 0.8954, 0.0625, 0.7054, 0.03125, 0.7054, 0.03125, 0.8954, 0.03125, 0.8954, 0.03125, 0.7054, 0.0, 0.7054, 0.0, 0.8954, 0.0, 0.0, 0.0, 0.0, 0.0, 0.0, 0.0, 0.0, 0.0, 0.0, 0.0, 0.0, 0.0, 0.0, 0.0, 0.0, 0.0, 0.0, 0.0, 0.0, 0.0, 0.0, 0.0, 0.0, 0.0, 0.0, 0.0, 0.0, 0.0, 0.0, 0.0, 0.0, 0.0, 0.0, 0.0, 0.0, 0.0, 0.0, 0.0, 0.0, 0.0, 0.0, 0.0, 0.0, 0.0, 0.0, 0.0, 0.0, 0.0, 0.0, 0.0, 0.0, 0.0, 0.0, 0.0, 0.0, 0.0, 0.0, 0.0, 0.0, 0.0, 0.0, 0.0, 0.0, 0.0, 0.0, 0.0, 0.0, 0.0, 0.0, 0.0, 0.0, 0.0, 0.0, 0.0, 0.0, 0.0, 0.0, 0.0, 0.0, 0.0, 0.0, 0.0, 0.0, 0.0, 0.0, 0.0, 0.0, 0.0, 0.0, 0.0, 0.0, 0.0, 0.0, 0.0, 0.0, 0.0, 0.0, 0.0, 0.0, 0.0, 0.0, 0.0, 0.0, 0.0, 0.0, 0.0, 0.0, 0.0, 0.0, 0.0, 0.0, 0.0, 0.0, 0.0, 0.0, 0.0, 0.0, 0.0, 0.0, 0.0, 0.0, 0.0, 0.0, 0.0, 0.0, 0.0, 0.0, 0.0, 0.0, 0.0, 0.0, 0.0, 0.0, 0.0, 0.0, 0.0, 0.0, 0.0, 0.0, 0.0, 0.0, 0.0, 0.0, 0.0, 0.0, 0.0, 0.0, 0.0, 0.0, 0.0, 0.0, 0.0, 0.0, 0.0, 0.0, 0.0, 0.0, 0.0, 0.0, 0.0, 0.0, 0.0, 0.0, 0.0, 0.0, 0.0, 0.0, 0.0, 0.0, 0.0, 0.0, 0.0, 0.0, 0.0, 0.0, 0.0, 0.0, 0.0, 0.0, 0.0, 0.0, 0.0, 0.0, 0.0, 0.0, 0.0, 0.0, 0.0, 0.0, 0.0, 0.0, 0.0, 0.0, 0.0, 0.0, 0.0, 0.0, 0.0, 0.0, 0.0, 0.0, 0.0, 0.0, 0.0, 0.0, 0.0, 0.0, 0.0, 0.0, 0.0, 0.0, 0.0, 0.0, 0.0, 0.0, 1.0, 0.8954, 1.0, 0.7054, 0.9688, 0.7054, 0.9688, 0.8954, 0.9688, 0.8954, 0.9688, 0.7054, 0.9375, 0.7054, 0.9375, 0.8954, 0.9375, 0.8954, 0.9375, 0.7054, 0.9062, 0.7054, 0.9062, 0.8954, 0.9062, 0.8954, 0.9062, 0.7054, 0.875, 0.7054, 0.875, 0.8954, 0.8438, 0.7054, 0.8438, 0.8954, 0.8513, 0.8954, 0.875, 0.8954, 0.875, 0.7054, 0.8438, 0.7054, 0.8125, 0.7054, 0.8125, 0.8954, 0.8438, 0.8954, 0.8125, 0.7054, 0.7812, 0.7054, 0.7812, 0.8954, 0.8125, 0.8954, 0.7812, 0.7054, 0.75, 0.7054, 0.75, 0.8954, 0.7812, 0.8954, 0.75, 0.7054, 0.7188, 0.7054, 0.7188, 0.8954, 0.75, 0.8954, 0.7188, 0.7054, 0.6875, 0.7054, 0.6875, 0.8954, 0.7188, 0.8954, 0.6875, 0.7054, 0.6562, 0.7054, 0.6562, 0.8954, 0.6875, 0.8954, 0.6562, 0.7054, 0.625, 0.7054, 0.625, 0.8954, 0.6562, 0.8954, 0.625, 0.7054, 0.5938, 0.7054, 0.5938, 0.8954, 0.625, 0.8954, 0.5938, 0.7054, 0.5625, 0.7054, 0.5625, 0.8954, 0.5938, 0.8954, 0.5625, 0.7054, 0.5312, 0.7054, 0.5312, 0.8954, 0.5625, 0.8954, 0.5312, 0.7054, 0.5, 0.7054, 0.5, 0.8954, 0.5312, 0.8954, 0.5, 0.7054, 0.4688, 0.7054, 0.4688, 0.8954, 0.5, 0.8954, 0.4688, 0.7054, 0.4375, 0.7054, 0.4375, 0.8954, 0.4688, 0.8954, 0.4375, 0.7054, 0.4062, 0.7054, 0.4062, 0.8954, 0.4375, 0.8954, 0.4062, 0.7054, 0.375, 0.7054, 0.375, 0.8954, 0.4062, 0.8954, 0.3438, 0.7054, 0.3438, 0.8954, 0.3513, 0.8954, 0.375, 0.8954, 0.375, 0.7054, 0.3438, 0.8954, 0.3438, 0.7054, 0.3125, 0.7054, 0.3125, 0.8954, 0.3125, 0.8954, 0.3125, 0.7054, 0.2812, 0.7054, 0.2812, 0.8954, 0.2812, 0.8954, 0.2812, 0.7054, 0.25, 0.7054, 0.25, 0.8954, 0.25, 0.8954, 0.25, 0.7054, 0.2188, 0.7054, 0.2188, 0.8954, 0.2188, 0.8954, 0.2188, 0.7054, 0.1875, 0.7054, 0.1875, 0.8954, 0.1875, 0.8954, 0.1875, 0.7054, 0.1562, 0.7054, 0.1562, 0.8954, 0.1562, 0.8954, 0.1562, 0.7054, 0.125, 0.7054, 0.125, 0.8954, 0.125, 0.8954, 0.125, 0.7054, 0.09375, 0.7054, 0.09375, 0.8954, 0.09375, 0.8954, 0.09375, 0.7054, 0.0625, 0.7054, 0.0625, 0.8954, 0.0625, 0.8954, 0.0625, 0.7054, 0.03125, 0.7054, 0.03125, 0.8954, 0.03125, 0.8954, 0.03125, 0.7054, 0.0, 0.7054, 0.0, 0.8954, 0.0, 0.0, 0.0, 0.0, 0.0, 0.0, 0.0, 0.0, 0.0, 0.0, 0.0, 0.0, 0.0, 0.0, 0.0, 0.0, 0.0, 0.0, 0.0, 0.0, 0.0, 0.0, 0.0, 0.0, 0.0, 0.0, 0.0, 0.0, 0.0, 0.0, 0.0, 0.0, 0.0, 0.0, 0.0, 0.0, 0.0, 0.0, 0.0, 0.0, 0.0, 0.0, 0.0, 0.0, 0.0, 0.0, 0.0, 0.0, 0.0, 0.0, 0.0, 0.0, 0.0, 0.0, 0.0, 0.0, 0.0, 0.0, 0.0, 0.0, 0.0, 0.0, 0.0, 0.0, 0.0, 0.0, 0.0, 0.0, 0.0, 0.0, 0.0, 0.0, 0.0, 0.0, 0.0, 0.0, 0.0, 0.0, 0.0, 0.0, 0.0, 0.0, 0.0, 0.0, 0.0, 0.0, 0.0, 0.0, 0.0, 0.0, 0.0, 0.0, 0.0, 0.0, 0.0, 0.0, 0.0, 0.0, 0.0, 0.0, 0.0, 0.0, 0.0, 0.0, 0.0, 0.0, 0.0, 0.0, 0.0, 0.0, 0.0, 0.0, 0.0, 0.0, 0.0, 0.0, 0.0, 0.0, 0.0, 0.0, 0.0, 0.0, 0.0, 0.0, 0.0, 0.0, 0.0, 0.0, 0.0, 0.0, 0.0, 0.0, 0.0, 0.0, 0.0, 0.0, 0.0, 0.0, 0.0, 0.0, 0.0, 0.0, 0.0, 0.0, 0.0, 0.0, 0.0, 0.0, 0.0, 0.0, 0.0, 0.0, 0.0, 0.0, 0.0, 0.0, 0.0, 0.0, 0.0, 0.0, 0.0, 0.0, 0.0, 0.0, 0.0, 0.0, 0.0, 0.0, 0.0, 0.0, 0.0, 0.0, 0.0, 0.0, 0.0, 0.0, 0.0, 0.0, 0.0, 0.0, 0.0, 0.0, 0.0, 0.0, 0.0, 0.0, 0.0, 0.0, 0.0, 0.0, 0.0, 0.0, 0.0, 0.0, 0.0, 0.0, 0.0, 0.0, 0.0, 0.0, 0.0, 0.0, 0.0, 0.0, 0.0, 0.0, 0.0, 0.0, 0.0, 0.0, 0.0, 0.0, 0.0, 0.0, 0.0, 0.0, 0.0, 0.0, 0.0, 0.0, 0.0, 0.0, 0.0, 0.0, 0.0, 0.0, 0.0, 0.0])
me_cube_001.materials.append(mat_material)
me_cube_001.use_remesh_preserve_volume = False
me_cube_001.use_remesh_preserve_attributes = False
me_cube_001.use_mirror_vertex_groups = False
me_cube_001.update()

# ---- objects
ob_cube = bpy.data.objects.new('Cube', me_cube)
ob_cube_001 = bpy.data.objects.new('Cube.001', me_cube_001)

# ---- transforms, parenting, visibility, modifiers, constraints
ob_cube.location = (0.0, 0.0, 0.0)
ob_cube.lock_rotations_4d = False
ob_cube.empty_display_type = 'ARROWS'
ob_cube.lineart.crease_threshold = 0.0
ob_cube_001.location = (40.0, 0.0, 0.0)
ob_cube_001.lock_rotations_4d = False
ob_cube_001.empty_display_type = 'ARROWS'
ob_cube_001.lineart.crease_threshold = 0.0

# ---- collection membership
col_collection.objects.link(ob_cube)
col_collection.objects.link(ob_cube_001)

# ---- scene / render settings (as saved in the file)
scene.frame_start = 1; scene.frame_end = 250; scene.frame_set(127)
scene.render.engine = 'BLENDER_EEVEE_NEXT'
scene.cycles.use_denoising = False
scene.cycles.samples = 128
scene.cycles.sampling_pattern = 'TABULATED_SOBOL'
scene.cycles.use_adaptive_sampling = False
scene.cycles.use_light_tree = False
scene.view_settings.view_transform = 'Filmic'
scene.unit_settings.scale_length = 0.001
bpy.context.view_layer.update()

# ---- added for rendering (the .blend has no active camera and no usable light): camera, sun
cam_auto = bpy.data.cameras.new('AutoCamera')
cam_auto.lens = 50.0
cam_auto.sensor_width = 36.0
cam_auto.clip_end = 1641.45
ob_auto_camera = bpy.data.objects.new('AutoCamera', cam_auto)
scene.collection.objects.link(ob_auto_camera)
ob_auto_camera.location = (127.93, -75.2364, 74.4743)
ob_auto_camera.rotation_euler = (1.09748, -7.21219e-08, 0.694738)
scene.camera = ob_auto_camera
light_auto_sun = bpy.data.lights.new('AutoSun', 'SUN')
light_auto_sun.energy = 3.0
light_auto_sun.angle = 0.0523599
ob_auto_sun = bpy.data.objects.new('AutoSun', light_auto_sun)
scene.collection.objects.link(ob_auto_sun)
ob_auto_sun.rotation_euler = (0.872665, 0.174533, 0.523599)
bpy.context.view_layer.update()
